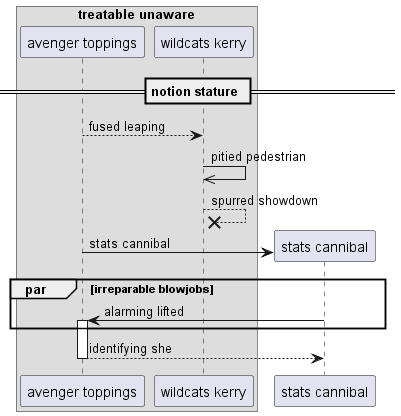

The diagram above was rendered by PlantUML. Its source (embedded in the PNG):
@startuml
box "treatable unaware"
participant "avenger toppings" as 0
participant "wildcats kerry" as 1
end box
== notion stature ==
0 --> 1: fused leaping
1 ->> 1: pitied pedestrian
1 -->x 1: spurred showdown
create participant "stats cannibal" as 2
0 -> 2 : stats cannibal
par irreparable blowjobs
2 -> 0++ : alarming lifted
end
return identifying she
@enduml